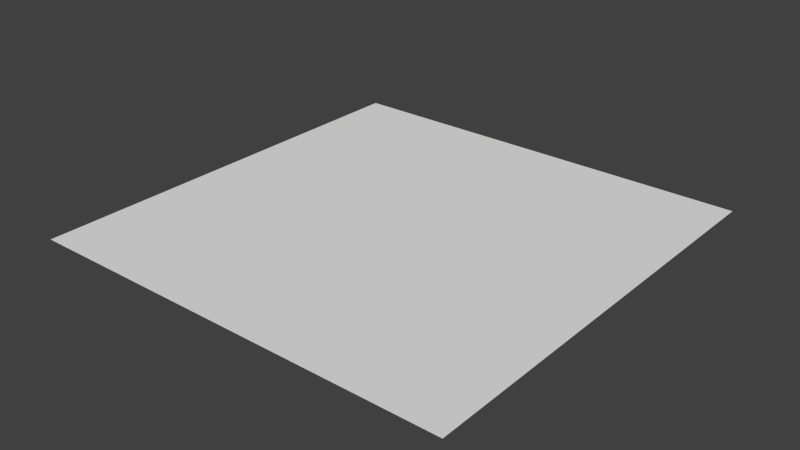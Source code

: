 # Source: StoneFloors1.blend  (saved by Blender 2.73.0; exported with 4.5.12 LTS)
import bpy
from mathutils import Matrix  # noqa: F401  (used for matrix-valued properties, if any)

bpy.ops.wm.read_factory_settings(use_empty=True)
scene = bpy.context.scene
scene.name = 'Scene'

# ---- collections
col_collection_1 = bpy.data.collections.new('Collection 1'); scene.collection.children.link(col_collection_1)

# ---- world
world_world = bpy.data.worlds.new('World'); scene.world = world_world
world_world.color = (0.05088, 0.05088, 0.05088)
world_world.use_sun_shadow = False
world_world.sun_shadow_jitter_overblur = 0.0
world_world.cycles.sampling_method = 'MANUAL'
world_world.cycles.sample_map_resolution = 256

# ---- meshes
me_stonefloora = bpy.data.meshes.new('StoneFloorA')
me_stonefloora.from_pydata([(-1.0, -1.0, 0.0), (1.0, -1.0, 0.0), (-1.0, 1.0, 0.0), (-0.8775, 0.9157, 0.0), (-0.849, -1.0, 0.0), (-0.81, -1.0, 0.0), (-0.6039, -1.0, 0.0), (-0.5557, -1.0, 0.0), (-0.08519, -1.0, 0.0), (0.1503, -1.0, 0.0), (0.2367, -1.0, 0.0), (0.3561, -1.0, 0.0), (0.6559, -1.0, 0.0), (0.6917, -1.0, 0.0), (-1.0, 0.869, 0.0), (-1.0, 0.8124, 0.0), (-1.0, 0.3162, 0.0), (-1.0, 0.2422, 0.0), (-1.0, 0.1707, 0.0), (-1.0, 0.1509, 0.0), (-1.0, -0.3703, 0.0), (-1.0, -0.3981, 0.0), (-1.0, -0.4582, 0.0), (-1.0, -0.6123, 0.0), (-1.0, -0.9093, 0.0), (-1.0, -0.9258, 0.0), (1.0, 1.0, 0.0), (1.0, 0.869, 0.0), (1.0, 0.8124, 0.0), (1.0, 0.3162, 0.0), (1.0, 0.2422, 0.0), (1.0, 0.1707, 0.0), (1.0, 0.1509, 0.0), (1.0, -0.3703, 0.0), (1.0, -0.3981, 0.0), (1.0, -0.4582, 0.0), (1.0, -0.6123, 0.0), (1.0, -0.9093, 0.0), (1.0, -0.9258, 0.0), (-0.9133, 0.9132, 0.0), (-0.849, 1.0, 0.0), (-0.81, 1.0, 0.0), (-0.6039, 1.0, 0.0), (-0.5557, 1.0, 0.0), (-0.08519, 1.0, 0.0), (0.1503, 1.0, 0.0), (0.2367, 1.0, 0.0), (0.3561, 1.0, 0.0), (0.6559, 1.0, 0.0), (0.6917, 1.0, 0.0), (-0.8497, 0.9384, 0.0), (-0.7967, 0.9539, 0.0), (-0.8179, 0.9024, 0.0), (-0.8919, 0.8915, 0.0), (-0.921, 0.8763, 0.0), (-0.9288, 0.8448, 0.0), (-0.9088, 0.8163, 0.0), (-0.7633, 0.7284, 0.0), (-0.7112, 0.7242, 0.0), (-0.6476, 0.7836, 0.0), (-0.6075, 0.8499, 0.0), (-0.6126, 0.8826, 0.0), (-0.6148, 0.98, 0.0), (-0.7045, 0.7139, 0.0), (-0.6148, 0.7684, 0.0), (-0.5827, 0.769, 0.0), (-0.5384, 0.7163, 0.0), (-0.4645, 0.669, 0.0), (-0.4572, 0.6435, 0.0), (-0.4869, 0.5732, 0.0), (-0.5215, 0.5575, 0.0), (-0.5451, 0.5629, 0.0), (-0.5954, 0.6084, 0.0), (-0.7142, 0.6696, 0.0), (-0.7203, 0.692, 0.0), (-0.9673, 0.7984, 0.0), (-0.9273, 0.7984, 0.0), (-0.8866, 0.7651, 0.0), (-0.8769, 0.7409, 0.0), (-0.7987, 0.7269, 0.0), (-0.7515, 0.6845, 0.0), (-0.7369, 0.6081, 0.0), (-0.7351, 0.5287, 0.0), (-0.7648, 0.439, 0.0), (-0.7781, 0.3553, 0.0), (-0.8127, 0.3038, 0.0), (-0.8842, 0.268, 0.0), (-0.9303, 0.268, 0.0), (-0.9739, 0.2935, 0.0), (-0.9836, 0.3165, 0.0), (-0.7191, 0.5898, 0.0), (-0.6973, 0.6087, 0.0), (-0.6631, 0.6065, 0.0), (-0.5161, 0.5178, 0.0), (-0.4077, 0.4043, 0.0), (-0.3874, 0.3621, 0.0), (-0.3917, 0.3017, 0.0), (-0.4761, 0.1271, 0.0), (-0.5874, 0.05221, 0.0), (-0.6311, 0.05512, 0.0), (-0.69, 0.09077, 0.0), (-0.7736, 0.1919, 0.0), (-0.7867, 0.2377, 0.0), (-0.7598, 0.3519, 0.0), (-0.722, 0.4348, 0.0), (-0.9848, 0.2004, 0.0), (-0.9861, 0.2289, 0.0), (-0.9764, 0.1703, 0.0), (-0.9509, 0.2134, 0.0), (-0.8412, 0.2255, 0.0), (-0.8091, 0.2115, 0.0), (-0.7921, 0.1776, 0.0), (-0.7921, 0.01938, 0.0), (-0.8151, -0.0508, 0.0), (-0.7952, -0.2341, 0.0), (-0.7628, -0.3001, 0.0), (-0.7806, -0.3598, 0.0), (-0.8204, -0.3797, 0.0), (-0.9461, -0.3818, 0.0), (-0.7125, 0.02671, 0.0), (-0.6748, 0.04452, 0.0), (-0.6357, 0.02875, 0.0), (-0.5899, 0.02632, 0.0), (-0.5675, 0.005714, 0.0), (-0.4753, -0.2781, 0.0), (-0.49, -0.3357, 0.0), (-0.5539, -0.3955, 0.0), (-0.7141, -0.4614, 0.0), (-0.7497, -0.4478, 0.0), (-0.7571, -0.4059, 0.0), (-0.734, -0.364, 0.0), (-0.7372, -0.2582, 0.0), (-0.7875, -0.1168, 0.0), (-0.5136, 0.7442, 0.0), (-0.4499, 0.7181, 0.0), (-0.396, 0.7399, 0.0), (-0.5663, 0.8399, 0.0), (-0.5698, 0.9517, 0.0), (-0.3157, 0.8691, 0.0), (-0.2651, 0.9014, 0.0), (-0.1813, 0.9032, 0.0), (-0.135, 0.8726, 0.0), (-0.09312, 0.8796, 0.0), (-0.07042, 0.9625, 0.0), (-0.9897, -0.426, 0.0), (-0.8295, -0.4082, 0.0), (-0.7985, -0.4488, 0.0), (-0.821, -0.4943, 0.0), (-0.907, -0.5318, 0.0), (-0.9713, -0.5361, 0.0), (-0.9889, -0.5124, 0.0), (-0.9701, -0.4682, 0.0), (-0.9113, -0.4027, 0.0), (-0.9089, -0.9355, 0.0), (-0.9131, -0.952, 0.0), (-0.8659, -0.9219, 0.0), (-0.8335, -0.8842, 0.0), (-0.7717, -0.8349, 0.0), (-0.7727, -0.5417, 0.0), (-0.8094, -0.5228, 0.0), (-0.911, -0.5511, 0.0), (-0.7918, -0.9513, 0.0), (-0.7562, -0.9331, 0.0), (-0.6144, -0.9469, 0.0), (-0.438, 0.6182, 0.0), (-0.3211, 0.8268, 0.0), (-0.2521, 0.8748, 0.0), (-0.1954, 0.8757, 0.0), (-0.109, 0.8181, 0.0), (0.009712, 0.6418, 0.0), (0.01495, 0.5615, 0.0), (-0.09065, 0.3747, 0.0), (-0.1544, 0.3486, 0.0), (-0.2207, 0.3704, 0.0), (-0.3525, 0.3817, 0.0), (-0.4075, 0.4463, 0.0), (-0.438, 0.5606, 0.0), (-0.7448, -0.8364, 0.0), (-0.7557, -0.8808, 0.0), (-0.7273, -0.9091, 0.0), (-0.388, -0.9242, 0.0), (-0.3164, -0.8865, 0.0), (-0.2422, -0.7357, 0.0), (-0.2485, -0.5283, 0.0), (-0.2749, -0.4781, 0.0), (-0.334, -0.4454, 0.0), (-0.3981, -0.3323, 0.0), (-0.4446, -0.3197, 0.0), (-0.4785, -0.3474, 0.0), (-0.5137, -0.4115, 0.0), (-0.6959, -0.4919, 0.0), (-0.7336, -0.5497, 0.0), (-0.4996, 0.03847, 0.0), (0.01305, 0.945, 0.0), (-0.5015, -0.02487, 0.0), (-0.3269, -0.3819, 0.0), (-0.22, -0.4053, 0.0), (-0.08453, -0.3584, 0.0), (0.1199, -0.1863, 0.0), (0.1526, -0.07437, 0.0), (-0.05981, 0.2937, 0.0), (-0.1377, 0.2986, 0.0), (-0.2678, 0.3465, 0.0), (-0.3282, 0.3224, 0.0), (-0.3726, 0.1943, 0.0), (0.06104, 0.9712, 0.0), (0.2196, 0.9261, 0.0), (0.3046, 0.9647, 0.0), (0.3563, 0.9429, 0.0), (0.3759, 0.9036, 0.0), (0.495, 0.8764, 0.0), (0.5885, 0.9066, 0.0), (0.6579, 0.8629, 0.0), (0.6744, 0.8101, 0.0), (0.6292, 0.7392, 0.0), (0.4121, 0.5372, 0.0), (0.3759, 0.4769, 0.0), (0.3231, 0.4724, 0.0), (0.09695, 0.5915, 0.0), (0.02156, 0.7166, 0.0), (-0.03122, 0.7498, 0.0), (-0.03725, 0.8146, 0.0), (0.2005, 0.9825, 0.0), (0.3761, 0.9406, 0.0), (0.4209, 0.9097, 0.0), (0.5257, 0.9152, 0.0), (0.6045, 0.9818, 0.0), (-0.5332, -0.9709, 0.0), (-0.3354, -0.9367, 0.0), (-0.2881, -0.9084, 0.0), (-0.1674, -0.9753, 0.0), (-0.09837, -0.9891, 0.0), (-0.05488, 0.3878, 0.0), (-0.05488, 0.3215, 0.0), (-0.008641, 0.2779, 0.0), (0.01841, 0.4559, 0.0), (0.06726, 0.5396, 0.0), (0.1144, 0.5475, 0.0), (0.3744, 0.3442, 0.0), (0.4328, 0.2325, 0.0), (0.4372, 0.1496, 0.0), (0.3875, 0.06851, 0.0), (0.2339, -0.05015, 0.0), (0.1859, -0.04753, 0.0), (0.1912, -0.09412, 0.0), (0.5731, 0.08955, 0.0), (0.6274, 0.06593, 0.0), (0.09697, -0.26, 0.0), (-0.01821, -0.364, 0.0), (-0.007659, -0.4107, 0.0), (0.1084, -0.4002, 0.0), (0.1778, -0.4198, 0.0), (0.2622, -0.5012, 0.0), (0.6496, -0.4047, 0.0), (0.6903, -0.3414, 0.0), (0.4992, 0.1031, 0.0), (0.4751, 0.2132, 0.0), (0.4374, 0.269, 0.0), (0.454, 0.3187, 0.0), (0.6817, 0.4212, 0.0), (0.6319, 0.1197, 0.0), (0.6688, 0.1087, 0.0), (0.6487, 0.06474, 0.0), (0.7073, -0.2153, 0.0), (0.7139, -0.3369, 0.0), (0.7464, -0.3608, 0.0), (0.4372, 0.3337, 0.0), (0.365, 0.3746, 0.0), (0.3513, 0.4332, 0.0), (0.7418, 0.8362, 0.0), (0.7868, 0.8331, 0.0), (0.7858, 0.7211, 0.0), (0.6968, 0.5515, 0.0), (0.6654, 0.4447, 0.0), (0.575, 0.6581, 0.0), (-0.2065, -0.4189, 0.0), (0.1674, -0.4385, 0.0), (-0.2366, -0.4551, 0.0), (-0.1914, -0.5922, 0.0), (0.2924, -0.6859, 0.0), (0.2971, -0.8273, 0.0), (-0.2155, -0.8726, 0.0), (-0.0316, -0.9812, 0.0), (-0.1808, -0.9367, 0.0), (0.2743, -0.5539, 0.0), (0.2999, -0.5162, 0.0), (0.4099, -0.5012, 0.0), (0.4401, -0.5253, 0.0), (0.4778, -0.6187, 0.0), (0.5637, -0.6986, 0.0), (0.6873, -0.9534, 0.0), (0.3485, -0.7392, 0.0), (0.2822, -0.6035, 0.0), (0.4958, -0.5072, 0.0), (0.4853, -0.563, 0.0), (0.5622, -0.6323, 0.0), (0.6994, -0.8901, 0.0), (0.7672, -0.9052, 0.0), (0.8154, -0.8675, 0.0), (0.5788, -0.4529, 0.0), (0.6466, -0.4454, 0.0), (0.7069, -0.3791, 0.0), (0.9598, -0.383, 0.0), (0.7782, -0.9229, 0.0), (0.888, -0.8926, 0.0), (0.8807, -0.835, 0.0), (0.8235, 0.8132, 0.0), (0.8727, 0.8394, 0.0), (0.8151, 0.7201, 0.0), (0.7282, 0.5201, 0.0), (0.7335, 0.4217, 0.0), (0.9259, 0.8522, 0.0), (0.8575, 0.8755, 0.0), (0.7609, 0.8573, 0.0), (0.6518, 0.8893, 0.0), (0.6293, 0.9322, 0.0)], [], [(42, 62, 41), (51, 41, 62), (62, 61, 51), (51, 61, 52), (61, 60, 52), (60, 59, 52), (59, 58, 52), (58, 57, 52), (57, 56, 52), (52, 56, 53), (56, 55, 53), (53, 55, 54), (3, 50, 52), (53, 3, 52), (3, 53, 39), (53, 54, 39), (39, 54, 14), (54, 55, 14), (14, 55, 15), (52, 50, 51), (50, 40, 51), (41, 51, 40), (40, 50, 2), (50, 3, 2), (3, 39, 2), (14, 2, 39), (63, 74, 58), (58, 74, 57), (59, 63, 58), (63, 59, 64), (59, 60, 64), (64, 60, 65), (87, 88, 86), (88, 89, 86), (86, 89, 85), (85, 89, 84), (84, 89, 83), (79, 80, 83), (81, 83, 80), (82, 83, 81), (79, 83, 78), (83, 89, 78), (16, 15, 89), (75, 89, 15), (76, 89, 75), (77, 89, 76), (78, 89, 77), (56, 76, 55), (76, 75, 55), (55, 75, 15), (77, 76, 56), (78, 77, 79), (56, 79, 77), (57, 79, 56), (79, 57, 80), (57, 74, 80), (74, 73, 80), (80, 73, 81), (82, 81, 90), (90, 81, 91), (81, 73, 91), (91, 73, 92), (73, 72, 92), (71, 70, 93), (93, 92, 71), (71, 92, 72), (70, 69, 93), (90, 104, 82), (83, 82, 104), (104, 103, 83), (83, 103, 84), (85, 84, 103), (103, 102, 85), (85, 102, 86), (89, 88, 16), (16, 88, 17), (88, 87, 17), (74, 63, 73), (63, 64, 73), (73, 64, 72), (64, 65, 72), (66, 72, 65), (67, 72, 66), (72, 67, 71), (71, 67, 70), (70, 67, 69), (67, 68, 69), (98, 99, 97), (99, 100, 97), (101, 97, 100), (97, 101, 96), (101, 102, 96), (103, 96, 102), (96, 103, 95), (95, 103, 94), (103, 104, 94), (94, 104, 93), (93, 104, 92), (104, 90, 92), (91, 92, 90), (106, 105, 17), (17, 105, 18), (17, 87, 106), (110, 111, 109), (109, 111, 108), (108, 111, 107), (111, 112, 107), (107, 112, 19), (112, 113, 19), (19, 113, 20), (113, 114, 20), (20, 114, 118), (118, 114, 117), (114, 115, 117), (116, 117, 115), (19, 18, 107), (105, 107, 18), (107, 105, 108), (105, 106, 108), (106, 87, 108), (87, 86, 108), (108, 86, 109), (86, 102, 109), (109, 102, 110), (102, 101, 110), (110, 101, 111), (100, 112, 111), (101, 100, 111), (99, 121, 120), (99, 120, 100), (120, 119, 100), (100, 119, 112), (132, 113, 119), (113, 112, 119), (113, 132, 114), (132, 131, 114), (114, 131, 115), (131, 130, 115), (115, 130, 116), (130, 129, 116), (116, 129, 117), (98, 122, 121), (98, 121, 99), (122, 98, 123), (98, 97, 123), (128, 129, 127), (129, 130, 127), (127, 130, 126), (130, 131, 126), (126, 131, 125), (125, 131, 124), (131, 132, 124), (124, 132, 123), (123, 132, 122), (122, 132, 121), (121, 132, 120), (120, 132, 119), (133, 65, 136), (60, 136, 65), (43, 137, 62), (43, 62, 42), (62, 137, 61), (137, 136, 61), (61, 136, 60), (66, 65, 133), (67, 66, 133), (133, 134, 67), (67, 134, 68), (134, 135, 68), (141, 140, 142), (142, 140, 143), (143, 140, 44), (140, 139, 44), (44, 139, 43), (137, 43, 139), (137, 139, 136), (139, 138, 136), (136, 138, 133), (138, 135, 133), (133, 135, 134), (22, 21, 144), (21, 20, 118), (144, 21, 118), (152, 144, 118), (152, 151, 144), (144, 151, 22), (151, 150, 22), (22, 150, 23), (150, 149, 23), (146, 147, 145), (152, 145, 147), (147, 148, 152), (152, 148, 151), (148, 149, 151), (150, 151, 149), (146, 145, 129), (129, 145, 117), (129, 128, 146), (146, 128, 147), (128, 127, 147), (25, 24, 153, 154), (160, 23, 149), (149, 148, 160), (160, 148, 159), (148, 147, 159), (159, 147, 158), (147, 127, 158), (154, 153, 155), (154, 155, 4), (5, 4, 155), (155, 156, 5), (5, 156, 161), (161, 156, 162), (156, 157, 162), (25, 154, 0), (4, 0, 154), (153, 24, 155), (155, 24, 156), (24, 23, 156), (160, 156, 23), (160, 159, 156), (156, 159, 157), (158, 157, 159), (161, 162, 5), (162, 163, 5), (5, 163, 6), (175, 174, 94), (95, 94, 174), (96, 95, 174), (94, 93, 175), (93, 69, 175), (175, 69, 176), (164, 176, 69), (69, 68, 164), (68, 135, 164), (164, 135, 165), (135, 138, 165), (165, 138, 166), (138, 139, 166), (140, 166, 139), (166, 140, 167), (140, 141, 167), (167, 141, 168), (141, 142, 168), (166, 167, 165), (167, 168, 165), (165, 168, 164), (168, 169, 164), (170, 164, 169), (171, 164, 170), (164, 171, 176), (176, 171, 175), (172, 173, 171), (171, 173, 175), (173, 174, 175), (177, 157, 191), (158, 191, 157), (191, 158, 190), (158, 127, 190), (127, 126, 190), (190, 126, 189), (189, 126, 188), (126, 125, 188), (188, 125, 187), (125, 124, 187), (187, 186, 188), (188, 186, 189), (186, 185, 189), (189, 185, 179), (178, 177, 179), (179, 177, 189), (177, 191, 189), (189, 191, 190), (185, 184, 180), (180, 179, 185), (181, 184, 182), (183, 182, 184), (180, 184, 181), (177, 178, 157), (162, 157, 178), (178, 179, 162), (162, 179, 163), (179, 180, 163), (7, 6, 163), (192, 97, 204), (172, 171, 201), (201, 202, 172), (173, 172, 202), (123, 194, 124), (187, 124, 194), (187, 194, 186), (194, 195, 186), (186, 195, 185), (185, 195, 184), (203, 202, 204), (202, 201, 204), (201, 200, 197), (200, 199, 197), (197, 199, 198), (197, 196, 204), (201, 197, 204), (196, 195, 204), (204, 195, 192), (174, 173, 202), (174, 202, 203), (123, 97, 192), (192, 194, 123), (194, 192, 195), (201, 171, 200), (174, 203, 96), (203, 204, 96), (96, 204, 97), (193, 221, 142), (168, 142, 221), (221, 220, 168), (168, 220, 169), (220, 219, 169), (219, 218, 169), (169, 218, 170), (143, 193, 142), (143, 44, 193), (193, 44, 205), (44, 45, 205), (205, 45, 206), (46, 222, 45), (45, 222, 206), (222, 46, 206), (206, 46, 207), (46, 47, 207), (207, 47, 208), (48, 226, 47), (226, 225, 47), (47, 225, 223), (224, 223, 225), (47, 223, 208), (209, 208, 223), (223, 224, 209), (209, 224, 210), (224, 225, 210), (210, 225, 211), (225, 226, 211), (208, 209, 207), (207, 209, 206), (206, 209, 218), (218, 219, 206), (206, 219, 205), (205, 219, 193), (219, 220, 193), (221, 193, 220), (218, 209, 217), (217, 209, 216), (216, 209, 215), (209, 210, 215), (215, 210, 214), (210, 211, 214), (212, 214, 211), (213, 214, 212), (8, 7, 231), (231, 7, 230), (7, 227, 230), (228, 230, 227), (229, 230, 228), (229, 228, 181), (181, 228, 180), (228, 227, 180), (180, 227, 163), (163, 227, 7), (232, 233, 171), (171, 233, 200), (233, 234, 200), (200, 234, 199), (234, 243, 199), (237, 218, 217), (237, 236, 218), (218, 236, 170), (236, 235, 170), (235, 232, 170), (170, 232, 171), (233, 232, 234), (235, 234, 232), (234, 235, 239), (239, 235, 238), (235, 236, 238), (237, 238, 236), (239, 240, 234), (241, 234, 240), (242, 234, 241), (243, 234, 242), (244, 242, 245), (242, 241, 245), (243, 242, 244), (199, 243, 244), (199, 244, 198), (244, 247, 198), (245, 241, 255), (241, 240, 255), (255, 260, 245), (246, 245, 260), (256, 260, 255), (260, 256, 259), (257, 259, 256), (258, 259, 257), (260, 259, 31), (31, 259, 30), (32, 261, 31), (260, 31, 261), (261, 262, 260), (260, 262, 246), (249, 248, 250), (248, 247, 250), (250, 247, 251), (247, 244, 251), (251, 244, 254), (252, 251, 254), (253, 252, 254), (246, 254, 245), (244, 245, 254), (265, 264, 32), (264, 263, 32), (263, 262, 32), (32, 262, 261), (33, 265, 32), (255, 240, 256), (240, 239, 256), (256, 239, 257), (239, 238, 257), (268, 217, 216), (217, 268, 237), (268, 267, 237), (237, 267, 238), (266, 238, 267), (267, 268, 266), (273, 266, 268), (273, 268, 272), (269, 274, 214), (272, 269, 271), (269, 270, 271), (213, 269, 214), (274, 269, 272), (272, 268, 274), (216, 274, 268), (216, 215, 274), (214, 274, 215), (213, 212, 269), (266, 258, 257), (257, 238, 266), (273, 258, 266), (258, 273, 259), (262, 263, 246), (254, 246, 263), (263, 264, 254), (265, 254, 264), (198, 247, 197), (247, 248, 197), (249, 197, 248), (275, 277, 196), (196, 277, 195), (195, 277, 184), (184, 277, 183), (276, 250, 251), (252, 276, 251), (250, 276, 249), (276, 275, 249), (249, 275, 197), (197, 275, 196), (277, 278, 183), (183, 278, 182), (277, 275, 278), (276, 278, 275), (279, 278, 276), (280, 278, 279), (283, 229, 281), (229, 181, 281), (182, 281, 181), (278, 281, 182), (230, 229, 283), (231, 230, 283), (283, 282, 231), (231, 282, 8), (9, 8, 282), (9, 280, 10), (9, 282, 280), (280, 282, 278), (282, 283, 278), (278, 283, 281), (290, 12, 289), (12, 11, 289), (291, 279, 292), (276, 252, 284), (284, 292, 276), (276, 292, 279), (279, 291, 280), (291, 11, 280), (11, 10, 280), (252, 286, 285), (284, 252, 285), (297, 296, 298), (296, 297, 290), (290, 289, 296), (296, 289, 295), (289, 288, 295), (295, 288, 294), (288, 287, 294), (293, 294, 287), (287, 286, 293), (254, 301, 253), (301, 300, 253), (300, 299, 253), (253, 299, 252), (252, 299, 286), (293, 286, 299), (294, 293, 299), (295, 294, 299), (299, 300, 295), (295, 300, 296), (298, 296, 300), (298, 300, 35), (35, 300, 34), (34, 301, 302), (300, 301, 34), (254, 265, 301), (301, 265, 302), (265, 33, 302), (34, 302, 33), (285, 292, 284), (286, 292, 285), (287, 292, 286), (288, 292, 287), (292, 288, 291), (288, 289, 291), (289, 11, 291), (303, 290, 297), (303, 13, 290), (13, 12, 290), (297, 298, 303), (1, 303, 38), (1, 13, 303), (304, 298, 305), (303, 298, 304), (303, 304, 38), (38, 304, 37), (304, 305, 37), (37, 305, 36), (305, 298, 36), (36, 298, 35), (259, 309, 310), (259, 273, 309), (273, 272, 309), (272, 271, 309), (309, 271, 308), (308, 271, 306), (271, 270, 306), (259, 310, 30), (30, 310, 29), (310, 309, 29), (309, 308, 29), (29, 308, 28), (307, 28, 308), (307, 308, 306), (226, 48, 315), (48, 49, 315), (211, 226, 315), (315, 314, 211), (211, 314, 212), (314, 313, 212), (212, 313, 269), (270, 269, 313), (313, 312, 270), (270, 312, 306), (307, 306, 312), (312, 311, 307), (307, 311, 28), (28, 311, 27), (27, 311, 26), (311, 312, 26), (26, 312, 49), (312, 313, 49), (314, 49, 313), (315, 49, 314), (118, 117, 152), (145, 152, 117)])
me_stonefloora.use_remesh_preserve_volume = False
me_stonefloora.use_remesh_preserve_attributes = False
me_stonefloora.use_mirror_vertex_groups = False
me_stonefloora.update()

# ---- objects
ob_plane = bpy.data.objects.new('Plane', me_stonefloora)

# ---- transforms, parenting, visibility, modifiers, constraints
ob_plane.location = (0.0, 0.0, 0.0)
ob_plane.lineart.crease_threshold = 0.0

# ---- collection membership
col_collection_1.objects.link(ob_plane)

# ---- scene / render settings (as saved in the file)
scene.frame_start = 1; scene.frame_end = 250; scene.frame_set(1)
scene.render.engine = 'BLENDER_EEVEE_NEXT'
scene.render.resolution_percentage = 50
scene.render.dither_intensity = 0.0
scene.cycles.use_denoising = False
scene.cycles.samples = 10
scene.cycles.sampling_pattern = 'TABULATED_SOBOL'
scene.cycles.light_sampling_threshold = 0.0
scene.cycles.use_adaptive_sampling = False
scene.cycles.use_light_tree = False
scene.cycles.blur_glossy = 0.0
scene.cycles.pixel_filter_type = 'GAUSSIAN'
scene.cycles.sample_clamp_indirect = 0.0
scene.view_settings.view_transform = 'Standard'
bpy.context.view_layer.update()

# ---- added for rendering (the .blend has no active camera and no usable light): camera, sun
cam_auto = bpy.data.cameras.new('AutoCamera')
cam_auto.lens = 50.0
cam_auto.sensor_width = 36.0
cam_auto.clip_end = 1000.0
ob_auto_camera = bpy.data.objects.new('AutoCamera', cam_auto)
scene.collection.objects.link(ob_auto_camera)
ob_auto_camera.location = (2.61693, -3.14032, 2.09354)
ob_auto_camera.rotation_euler = (1.09748, -7.21219e-08, 0.694738)
scene.camera = ob_auto_camera
light_auto_sun = bpy.data.lights.new('AutoSun', 'SUN')
light_auto_sun.energy = 3.0
light_auto_sun.angle = 0.0523599
ob_auto_sun = bpy.data.objects.new('AutoSun', light_auto_sun)
scene.collection.objects.link(ob_auto_sun)
ob_auto_sun.rotation_euler = (0.872665, 0.174533, 0.523599)
bpy.context.view_layer.update()
